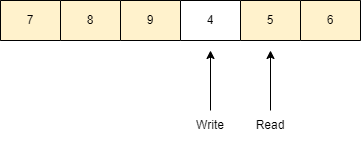

The diagram above was exported from draw.io. Its source (the exported page's mxGraphModel, read from the mxfile embedded in the PNG):
<mxGraphModel dx="1422" dy="-407" grid="1" gridSize="10" guides="1" tooltips="1" connect="1" arrows="1" fold="1" page="1" pageScale="1" pageWidth="827" pageHeight="1169" math="0" shadow="0">
  <root>
    <mxCell id="0" />
    <mxCell id="1" parent="0" />
    <mxCell id="TGBFtT0eV8v3Yolj3onl-1" value="" style="shape=table;startSize=0;container=1;collapsible=0;childLayout=tableLayout;" vertex="1" parent="1">
      <mxGeometry x="620" y="1280" width="360" height="40" as="geometry" />
    </mxCell>
    <mxCell id="TGBFtT0eV8v3Yolj3onl-2" value="" style="shape=tableRow;horizontal=0;startSize=0;swimlaneHead=0;swimlaneBody=0;top=0;left=0;bottom=0;right=0;collapsible=0;dropTarget=0;fillColor=none;points=[[0,0.5],[1,0.5]];portConstraint=eastwest;" vertex="1" parent="TGBFtT0eV8v3Yolj3onl-1">
      <mxGeometry width="360" height="40" as="geometry" />
    </mxCell>
    <mxCell id="TGBFtT0eV8v3Yolj3onl-3" value="7" style="shape=partialRectangle;html=1;whiteSpace=wrap;connectable=0;overflow=hidden;fillColor=#fff2cc;top=1;left=1;bottom=1;right=1;pointerEvents=1;strokeColor=#000000;" vertex="1" parent="TGBFtT0eV8v3Yolj3onl-2">
      <mxGeometry width="60" height="40" as="geometry">
        <mxRectangle width="60" height="40" as="alternateBounds" />
      </mxGeometry>
    </mxCell>
    <mxCell id="TGBFtT0eV8v3Yolj3onl-4" value="8" style="shape=partialRectangle;html=1;whiteSpace=wrap;connectable=0;overflow=hidden;fillColor=#fff2cc;top=1;left=1;bottom=1;right=1;pointerEvents=1;strokeColor=#000000;" vertex="1" parent="TGBFtT0eV8v3Yolj3onl-2">
      <mxGeometry x="60" width="60" height="40" as="geometry">
        <mxRectangle width="60" height="40" as="alternateBounds" />
      </mxGeometry>
    </mxCell>
    <mxCell id="TGBFtT0eV8v3Yolj3onl-5" value="9" style="shape=partialRectangle;html=1;whiteSpace=wrap;connectable=0;overflow=hidden;top=1;left=1;bottom=1;right=1;pointerEvents=1;fillColor=#fff2cc;strokeColor=#000000;" vertex="1" parent="TGBFtT0eV8v3Yolj3onl-2">
      <mxGeometry x="120" width="60" height="40" as="geometry">
        <mxRectangle width="60" height="40" as="alternateBounds" />
      </mxGeometry>
    </mxCell>
    <mxCell id="TGBFtT0eV8v3Yolj3onl-6" value="4" style="shape=partialRectangle;html=1;whiteSpace=wrap;connectable=0;overflow=hidden;top=1;left=1;bottom=1;right=1;pointerEvents=1;" vertex="1" parent="TGBFtT0eV8v3Yolj3onl-2">
      <mxGeometry x="180" width="60" height="40" as="geometry">
        <mxRectangle width="60" height="40" as="alternateBounds" />
      </mxGeometry>
    </mxCell>
    <mxCell id="TGBFtT0eV8v3Yolj3onl-7" value="5" style="shape=partialRectangle;html=1;whiteSpace=wrap;connectable=0;overflow=hidden;fillColor=#fff2cc;top=1;left=1;bottom=1;right=1;pointerEvents=1;strokeColor=#000000;" vertex="1" parent="TGBFtT0eV8v3Yolj3onl-2">
      <mxGeometry x="240" width="60" height="40" as="geometry">
        <mxRectangle width="60" height="40" as="alternateBounds" />
      </mxGeometry>
    </mxCell>
    <mxCell id="TGBFtT0eV8v3Yolj3onl-8" value="6" style="shape=partialRectangle;html=1;whiteSpace=wrap;connectable=0;overflow=hidden;fillColor=#fff2cc;top=1;left=1;bottom=1;right=1;pointerEvents=1;strokeColor=#000000;" vertex="1" parent="TGBFtT0eV8v3Yolj3onl-2">
      <mxGeometry x="300" width="60" height="40" as="geometry">
        <mxRectangle width="60" height="40" as="alternateBounds" />
      </mxGeometry>
    </mxCell>
    <mxCell id="TGBFtT0eV8v3Yolj3onl-9" value="Write" style="text;html=1;strokeColor=none;fillColor=none;align=center;verticalAlign=middle;whiteSpace=wrap;rounded=0;" vertex="1" parent="1">
      <mxGeometry x="800" y="1390" width="60" height="30" as="geometry" />
    </mxCell>
    <mxCell id="TGBFtT0eV8v3Yolj3onl-10" value="" style="endArrow=classic;html=1;rounded=0;" edge="1" parent="1">
      <mxGeometry width="50" height="50" relative="1" as="geometry">
        <mxPoint x="830" y="1390" as="sourcePoint" />
        <mxPoint x="830" y="1330" as="targetPoint" />
      </mxGeometry>
    </mxCell>
    <mxCell id="TGBFtT0eV8v3Yolj3onl-11" value="Read" style="text;html=1;strokeColor=none;fillColor=none;align=center;verticalAlign=middle;whiteSpace=wrap;rounded=0;" vertex="1" parent="1">
      <mxGeometry x="860" y="1390" width="60" height="30" as="geometry" />
    </mxCell>
    <mxCell id="TGBFtT0eV8v3Yolj3onl-12" value="" style="endArrow=classic;html=1;rounded=0;" edge="1" parent="1">
      <mxGeometry width="50" height="50" relative="1" as="geometry">
        <mxPoint x="890" y="1390" as="sourcePoint" />
        <mxPoint x="890" y="1330" as="targetPoint" />
      </mxGeometry>
    </mxCell>
  </root>
</mxGraphModel>